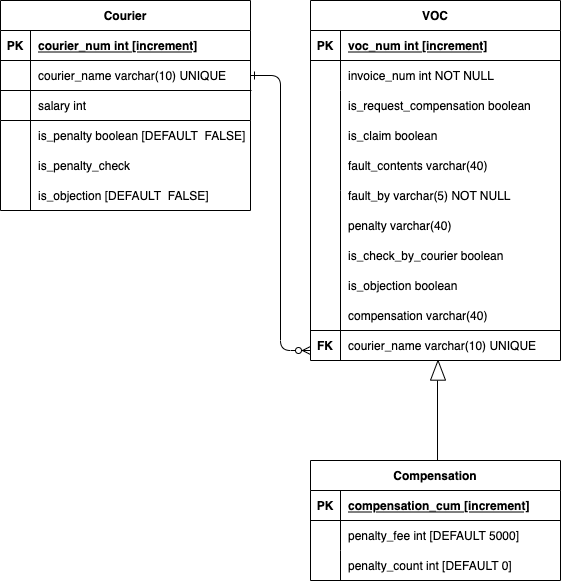

The diagram above was exported from draw.io. Its source (the exported page's mxGraphModel, read from the mxfile embedded in the PNG):
<mxGraphModel dx="1114" dy="646" grid="1" gridSize="10" guides="1" tooltips="1" connect="1" arrows="1" fold="1" page="1" pageScale="1" pageWidth="850" pageHeight="1100" math="0" shadow="0" extFonts="Permanent Marker^https://fonts.googleapis.com/css?family=Permanent+Marker">
  <root>
    <mxCell id="0" />
    <mxCell id="1" parent="0" />
    <mxCell id="C-vyLk0tnHw3VtMMgP7b-1" value="" style="edgeStyle=entityRelationEdgeStyle;endArrow=ERzeroToMany;startArrow=ERone;endFill=1;startFill=0;exitX=1;exitY=0.5;exitDx=0;exitDy=0;" parent="1" source="C-vyLk0tnHw3VtMMgP7b-6" edge="1">
      <mxGeometry width="100" height="100" relative="1" as="geometry">
        <mxPoint x="580" y="300" as="sourcePoint" />
        <mxPoint x="340" y="370" as="targetPoint" />
      </mxGeometry>
    </mxCell>
    <mxCell id="C-vyLk0tnHw3VtMMgP7b-2" value="Courier" style="shape=table;startSize=30;container=1;collapsible=1;childLayout=tableLayout;fixedRows=1;rowLines=0;fontStyle=1;align=center;resizeLast=1;" parent="1" vertex="1">
      <mxGeometry x="30" y="20" width="250" height="120" as="geometry" />
    </mxCell>
    <mxCell id="C-vyLk0tnHw3VtMMgP7b-3" value="" style="shape=partialRectangle;collapsible=0;dropTarget=0;pointerEvents=0;fillColor=none;points=[[0,0.5],[1,0.5]];portConstraint=eastwest;top=0;left=0;right=0;bottom=1;" parent="C-vyLk0tnHw3VtMMgP7b-2" vertex="1">
      <mxGeometry y="30" width="250" height="30" as="geometry" />
    </mxCell>
    <mxCell id="C-vyLk0tnHw3VtMMgP7b-4" value="PK" style="shape=partialRectangle;overflow=hidden;connectable=0;fillColor=none;top=0;left=0;bottom=0;right=0;fontStyle=1;" parent="C-vyLk0tnHw3VtMMgP7b-3" vertex="1">
      <mxGeometry width="30" height="30" as="geometry">
        <mxRectangle width="30" height="30" as="alternateBounds" />
      </mxGeometry>
    </mxCell>
    <mxCell id="C-vyLk0tnHw3VtMMgP7b-5" value="courier_num int [increment]" style="shape=partialRectangle;overflow=hidden;connectable=0;fillColor=none;top=0;left=0;bottom=0;right=0;align=left;spacingLeft=6;fontStyle=5;" parent="C-vyLk0tnHw3VtMMgP7b-3" vertex="1">
      <mxGeometry x="30" width="220" height="30" as="geometry">
        <mxRectangle width="220" height="30" as="alternateBounds" />
      </mxGeometry>
    </mxCell>
    <mxCell id="C-vyLk0tnHw3VtMMgP7b-6" value="" style="shape=partialRectangle;collapsible=0;dropTarget=0;pointerEvents=0;fillColor=none;points=[[0,0.5],[1,0.5]];portConstraint=eastwest;top=0;left=0;right=0;bottom=0;" parent="C-vyLk0tnHw3VtMMgP7b-2" vertex="1">
      <mxGeometry y="60" width="250" height="30" as="geometry" />
    </mxCell>
    <mxCell id="C-vyLk0tnHw3VtMMgP7b-7" value="" style="shape=partialRectangle;overflow=hidden;connectable=0;fillColor=none;top=0;left=0;bottom=0;right=0;" parent="C-vyLk0tnHw3VtMMgP7b-6" vertex="1">
      <mxGeometry width="30" height="30" as="geometry">
        <mxRectangle width="30" height="30" as="alternateBounds" />
      </mxGeometry>
    </mxCell>
    <mxCell id="C-vyLk0tnHw3VtMMgP7b-8" value="courier_name varchar(10) UNIQUE" style="shape=partialRectangle;overflow=hidden;connectable=0;fillColor=none;top=0;left=0;bottom=0;right=0;align=left;spacingLeft=6;" parent="C-vyLk0tnHw3VtMMgP7b-6" vertex="1">
      <mxGeometry x="30" width="220" height="30" as="geometry">
        <mxRectangle width="220" height="30" as="alternateBounds" />
      </mxGeometry>
    </mxCell>
    <mxCell id="C-vyLk0tnHw3VtMMgP7b-9" value="" style="shape=partialRectangle;collapsible=0;dropTarget=0;pointerEvents=0;fillColor=none;points=[[0,0.5],[1,0.5]];portConstraint=eastwest;top=0;left=0;right=0;bottom=0;" parent="C-vyLk0tnHw3VtMMgP7b-2" vertex="1">
      <mxGeometry y="90" width="250" height="30" as="geometry" />
    </mxCell>
    <mxCell id="C-vyLk0tnHw3VtMMgP7b-10" value="" style="shape=partialRectangle;overflow=hidden;connectable=0;fillColor=none;top=0;left=0;bottom=0;right=0;" parent="C-vyLk0tnHw3VtMMgP7b-9" vertex="1">
      <mxGeometry width="30" height="30" as="geometry">
        <mxRectangle width="30" height="30" as="alternateBounds" />
      </mxGeometry>
    </mxCell>
    <mxCell id="C-vyLk0tnHw3VtMMgP7b-11" value="salary int" style="shape=partialRectangle;overflow=hidden;connectable=0;fillColor=none;top=0;left=0;bottom=0;right=0;align=left;spacingLeft=6;" parent="C-vyLk0tnHw3VtMMgP7b-9" vertex="1">
      <mxGeometry x="30" width="220" height="30" as="geometry">
        <mxRectangle width="220" height="30" as="alternateBounds" />
      </mxGeometry>
    </mxCell>
    <mxCell id="C-vyLk0tnHw3VtMMgP7b-13" value="Compensation" style="shape=table;startSize=30;container=1;collapsible=1;childLayout=tableLayout;fixedRows=1;rowLines=0;fontStyle=1;align=center;resizeLast=1;" parent="1" vertex="1">
      <mxGeometry x="340" y="480" width="250" height="120" as="geometry" />
    </mxCell>
    <mxCell id="C-vyLk0tnHw3VtMMgP7b-14" value="" style="shape=partialRectangle;collapsible=0;dropTarget=0;pointerEvents=0;fillColor=none;points=[[0,0.5],[1,0.5]];portConstraint=eastwest;top=0;left=0;right=0;bottom=1;" parent="C-vyLk0tnHw3VtMMgP7b-13" vertex="1">
      <mxGeometry y="30" width="250" height="30" as="geometry" />
    </mxCell>
    <mxCell id="C-vyLk0tnHw3VtMMgP7b-15" value="PK" style="shape=partialRectangle;overflow=hidden;connectable=0;fillColor=none;top=0;left=0;bottom=0;right=0;fontStyle=1;" parent="C-vyLk0tnHw3VtMMgP7b-14" vertex="1">
      <mxGeometry width="30" height="30" as="geometry">
        <mxRectangle width="30" height="30" as="alternateBounds" />
      </mxGeometry>
    </mxCell>
    <mxCell id="C-vyLk0tnHw3VtMMgP7b-16" value="compensation_cum [increment]" style="shape=partialRectangle;overflow=hidden;connectable=0;fillColor=none;top=0;left=0;bottom=0;right=0;align=left;spacingLeft=6;fontStyle=5;" parent="C-vyLk0tnHw3VtMMgP7b-14" vertex="1">
      <mxGeometry x="30" width="220" height="30" as="geometry">
        <mxRectangle width="220" height="30" as="alternateBounds" />
      </mxGeometry>
    </mxCell>
    <mxCell id="C-vyLk0tnHw3VtMMgP7b-17" value="" style="shape=partialRectangle;collapsible=0;dropTarget=0;pointerEvents=0;fillColor=none;points=[[0,0.5],[1,0.5]];portConstraint=eastwest;top=0;left=0;right=0;bottom=0;" parent="C-vyLk0tnHw3VtMMgP7b-13" vertex="1">
      <mxGeometry y="60" width="250" height="30" as="geometry" />
    </mxCell>
    <mxCell id="C-vyLk0tnHw3VtMMgP7b-18" value="" style="shape=partialRectangle;overflow=hidden;connectable=0;fillColor=none;top=0;left=0;bottom=0;right=0;" parent="C-vyLk0tnHw3VtMMgP7b-17" vertex="1">
      <mxGeometry width="30" height="30" as="geometry">
        <mxRectangle width="30" height="30" as="alternateBounds" />
      </mxGeometry>
    </mxCell>
    <mxCell id="C-vyLk0tnHw3VtMMgP7b-19" value="penalty_fee int [DEFAULT 5000]" style="shape=partialRectangle;overflow=hidden;connectable=0;fillColor=none;top=0;left=0;bottom=0;right=0;align=left;spacingLeft=6;" parent="C-vyLk0tnHw3VtMMgP7b-17" vertex="1">
      <mxGeometry x="30" width="220" height="30" as="geometry">
        <mxRectangle width="220" height="30" as="alternateBounds" />
      </mxGeometry>
    </mxCell>
    <mxCell id="C-vyLk0tnHw3VtMMgP7b-20" value="" style="shape=partialRectangle;collapsible=0;dropTarget=0;pointerEvents=0;fillColor=none;points=[[0,0.5],[1,0.5]];portConstraint=eastwest;top=0;left=0;right=0;bottom=0;" parent="C-vyLk0tnHw3VtMMgP7b-13" vertex="1">
      <mxGeometry y="90" width="250" height="30" as="geometry" />
    </mxCell>
    <mxCell id="C-vyLk0tnHw3VtMMgP7b-21" value="" style="shape=partialRectangle;overflow=hidden;connectable=0;fillColor=none;top=0;left=0;bottom=0;right=0;" parent="C-vyLk0tnHw3VtMMgP7b-20" vertex="1">
      <mxGeometry width="30" height="30" as="geometry">
        <mxRectangle width="30" height="30" as="alternateBounds" />
      </mxGeometry>
    </mxCell>
    <mxCell id="C-vyLk0tnHw3VtMMgP7b-22" value="penalty_count int [DEFAULT 0]" style="shape=partialRectangle;overflow=hidden;connectable=0;fillColor=none;top=0;left=0;bottom=0;right=0;align=left;spacingLeft=6;" parent="C-vyLk0tnHw3VtMMgP7b-20" vertex="1">
      <mxGeometry x="30" width="220" height="30" as="geometry">
        <mxRectangle width="220" height="30" as="alternateBounds" />
      </mxGeometry>
    </mxCell>
    <mxCell id="C-vyLk0tnHw3VtMMgP7b-23" value="VOC" style="shape=table;startSize=30;container=1;collapsible=1;childLayout=tableLayout;fixedRows=1;rowLines=0;fontStyle=1;align=center;resizeLast=1;" parent="1" vertex="1">
      <mxGeometry x="340" y="20" width="250" height="360" as="geometry">
        <mxRectangle x="120" y="120" width="60" height="30" as="alternateBounds" />
      </mxGeometry>
    </mxCell>
    <mxCell id="C-vyLk0tnHw3VtMMgP7b-24" value="" style="shape=partialRectangle;collapsible=0;dropTarget=0;pointerEvents=0;fillColor=none;points=[[0,0.5],[1,0.5]];portConstraint=eastwest;top=0;left=0;right=0;bottom=1;" parent="C-vyLk0tnHw3VtMMgP7b-23" vertex="1">
      <mxGeometry y="30" width="250" height="30" as="geometry" />
    </mxCell>
    <mxCell id="C-vyLk0tnHw3VtMMgP7b-25" value="PK" style="shape=partialRectangle;overflow=hidden;connectable=0;fillColor=none;top=0;left=0;bottom=0;right=0;fontStyle=1;" parent="C-vyLk0tnHw3VtMMgP7b-24" vertex="1">
      <mxGeometry width="30" height="30" as="geometry">
        <mxRectangle width="30" height="30" as="alternateBounds" />
      </mxGeometry>
    </mxCell>
    <mxCell id="C-vyLk0tnHw3VtMMgP7b-26" value="voc_num int [increment]" style="shape=partialRectangle;overflow=hidden;connectable=0;fillColor=none;top=0;left=0;bottom=0;right=0;align=left;spacingLeft=6;fontStyle=5;" parent="C-vyLk0tnHw3VtMMgP7b-24" vertex="1">
      <mxGeometry x="30" width="220" height="30" as="geometry">
        <mxRectangle width="220" height="30" as="alternateBounds" />
      </mxGeometry>
    </mxCell>
    <mxCell id="C-vyLk0tnHw3VtMMgP7b-27" value="" style="shape=partialRectangle;collapsible=0;dropTarget=0;pointerEvents=0;fillColor=none;points=[[0,0.5],[1,0.5]];portConstraint=eastwest;top=0;left=0;right=0;bottom=0;" parent="C-vyLk0tnHw3VtMMgP7b-23" vertex="1">
      <mxGeometry y="60" width="250" height="30" as="geometry" />
    </mxCell>
    <mxCell id="C-vyLk0tnHw3VtMMgP7b-28" value="" style="shape=partialRectangle;overflow=hidden;connectable=0;fillColor=none;top=0;left=0;bottom=0;right=0;" parent="C-vyLk0tnHw3VtMMgP7b-27" vertex="1">
      <mxGeometry width="30" height="30" as="geometry">
        <mxRectangle width="30" height="30" as="alternateBounds" />
      </mxGeometry>
    </mxCell>
    <mxCell id="C-vyLk0tnHw3VtMMgP7b-29" value="invoice_num int NOT NULL" style="shape=partialRectangle;overflow=hidden;connectable=0;fillColor=none;top=0;left=0;bottom=0;right=0;align=left;spacingLeft=6;" parent="C-vyLk0tnHw3VtMMgP7b-27" vertex="1">
      <mxGeometry x="30" width="220" height="30" as="geometry">
        <mxRectangle width="220" height="30" as="alternateBounds" />
      </mxGeometry>
    </mxCell>
    <mxCell id="IZ6Qc36CL715I3pr7DwO-14" value="" style="endArrow=none;html=1;rounded=0;" edge="1" parent="1">
      <mxGeometry width="50" height="50" relative="1" as="geometry">
        <mxPoint x="370" y="210" as="sourcePoint" />
        <mxPoint x="370" y="110" as="targetPoint" />
      </mxGeometry>
    </mxCell>
    <mxCell id="IZ6Qc36CL715I3pr7DwO-20" value="is_claim boolean " style="shape=partialRectangle;overflow=hidden;connectable=0;fillColor=none;top=0;left=0;bottom=0;right=0;align=left;spacingLeft=6;" vertex="1" parent="1">
      <mxGeometry x="370" y="140" width="220" height="30" as="geometry">
        <mxRectangle width="220" height="30" as="alternateBounds" />
      </mxGeometry>
    </mxCell>
    <mxCell id="IZ6Qc36CL715I3pr7DwO-21" value="is_request_compensation boolean" style="shape=partialRectangle;overflow=hidden;connectable=0;fillColor=none;top=0;left=0;bottom=0;right=0;align=left;spacingLeft=6;" vertex="1" parent="1">
      <mxGeometry x="370" y="110" width="220" height="30" as="geometry">
        <mxRectangle width="220" height="30" as="alternateBounds" />
      </mxGeometry>
    </mxCell>
    <mxCell id="IZ6Qc36CL715I3pr7DwO-22" value="fault_contents varchar(40)" style="shape=partialRectangle;overflow=hidden;connectable=0;fillColor=none;top=0;left=0;bottom=0;right=0;align=left;spacingLeft=6;" vertex="1" parent="1">
      <mxGeometry x="370" y="170" width="220" height="30" as="geometry">
        <mxRectangle width="220" height="30" as="alternateBounds" />
      </mxGeometry>
    </mxCell>
    <mxCell id="IZ6Qc36CL715I3pr7DwO-23" value="fault_by varchar(5) NOT NULL" style="shape=partialRectangle;overflow=hidden;connectable=0;fillColor=none;top=0;left=0;bottom=0;right=0;align=left;spacingLeft=6;" vertex="1" parent="1">
      <mxGeometry x="370" y="200" width="220" height="30" as="geometry">
        <mxRectangle width="220" height="30" as="alternateBounds" />
      </mxGeometry>
    </mxCell>
    <mxCell id="IZ6Qc36CL715I3pr7DwO-24" value="penalty varchar(40)" style="shape=partialRectangle;overflow=hidden;connectable=0;fillColor=none;top=0;left=0;bottom=0;right=0;align=left;spacingLeft=6;" vertex="1" parent="1">
      <mxGeometry x="370" y="230" width="220" height="30" as="geometry">
        <mxRectangle width="220" height="30" as="alternateBounds" />
      </mxGeometry>
    </mxCell>
    <mxCell id="IZ6Qc36CL715I3pr7DwO-25" value="is_check_by_courier boolean" style="shape=partialRectangle;overflow=hidden;connectable=0;fillColor=none;top=0;left=0;bottom=0;right=0;align=left;spacingLeft=6;" vertex="1" parent="1">
      <mxGeometry x="370" y="260" width="220" height="30" as="geometry">
        <mxRectangle width="220" height="30" as="alternateBounds" />
      </mxGeometry>
    </mxCell>
    <mxCell id="IZ6Qc36CL715I3pr7DwO-26" value="is_objection boolean" style="shape=partialRectangle;overflow=hidden;connectable=0;fillColor=none;top=0;left=0;bottom=0;right=0;align=left;spacingLeft=6;" vertex="1" parent="1">
      <mxGeometry x="370" y="290" width="220" height="30" as="geometry">
        <mxRectangle width="220" height="30" as="alternateBounds" />
      </mxGeometry>
    </mxCell>
    <mxCell id="IZ6Qc36CL715I3pr7DwO-27" value="" style="endArrow=none;html=1;rounded=0;" edge="1" parent="1">
      <mxGeometry width="50" height="50" relative="1" as="geometry">
        <mxPoint x="370" y="380" as="sourcePoint" />
        <mxPoint x="370" y="210" as="targetPoint" />
      </mxGeometry>
    </mxCell>
    <mxCell id="IZ6Qc36CL715I3pr7DwO-31" value="compensation varchar(40)" style="shape=partialRectangle;overflow=hidden;connectable=0;fillColor=none;top=0;left=0;bottom=0;right=0;align=left;spacingLeft=6;" vertex="1" parent="1">
      <mxGeometry x="370" y="320" width="220" height="30" as="geometry">
        <mxRectangle width="220" height="30" as="alternateBounds" />
      </mxGeometry>
    </mxCell>
    <mxCell id="IZ6Qc36CL715I3pr7DwO-32" value="courier_name varchar(10) UNIQUE" style="shape=partialRectangle;overflow=hidden;connectable=0;fillColor=none;top=0;left=0;bottom=0;right=0;align=left;spacingLeft=6;" vertex="1" parent="1">
      <mxGeometry x="370" y="350" width="220" height="30" as="geometry">
        <mxRectangle width="220" height="30" as="alternateBounds" />
      </mxGeometry>
    </mxCell>
    <mxCell id="IZ6Qc36CL715I3pr7DwO-36" value="" style="endArrow=none;html=1;rounded=0;" edge="1" parent="1">
      <mxGeometry width="50" height="50" relative="1" as="geometry">
        <mxPoint x="340" y="350" as="sourcePoint" />
        <mxPoint x="590" y="350" as="targetPoint" />
      </mxGeometry>
    </mxCell>
    <mxCell id="IZ6Qc36CL715I3pr7DwO-37" value="FK" style="shape=partialRectangle;overflow=hidden;connectable=0;fillColor=none;top=0;left=0;bottom=0;right=0;fontStyle=1;" vertex="1" parent="1">
      <mxGeometry x="340" y="350" width="30" height="30" as="geometry">
        <mxRectangle width="30" height="30" as="alternateBounds" />
      </mxGeometry>
    </mxCell>
    <mxCell id="IZ6Qc36CL715I3pr7DwO-49" value="" style="shape=partialRectangle;collapsible=0;dropTarget=0;pointerEvents=0;fillColor=none;points=[[0,0.5],[1,0.5]];portConstraint=eastwest;top=0;left=0;right=0;bottom=0;" vertex="1" parent="1">
      <mxGeometry x="30" y="170" width="250" height="30" as="geometry" />
    </mxCell>
    <mxCell id="IZ6Qc36CL715I3pr7DwO-50" value="" style="shape=partialRectangle;overflow=hidden;connectable=0;fillColor=none;top=0;left=0;bottom=0;right=0;" vertex="1" parent="IZ6Qc36CL715I3pr7DwO-49">
      <mxGeometry width="30" height="30" as="geometry">
        <mxRectangle width="30" height="30" as="alternateBounds" />
      </mxGeometry>
    </mxCell>
    <mxCell id="IZ6Qc36CL715I3pr7DwO-51" value="" style="shape=partialRectangle;overflow=hidden;connectable=0;fillColor=none;top=0;left=0;bottom=0;right=0;align=left;spacingLeft=6;" vertex="1" parent="IZ6Qc36CL715I3pr7DwO-49">
      <mxGeometry x="30" width="220" height="30" as="geometry">
        <mxRectangle width="220" height="30" as="alternateBounds" />
      </mxGeometry>
    </mxCell>
    <mxCell id="IZ6Qc36CL715I3pr7DwO-55" value="" style="shape=partialRectangle;collapsible=0;dropTarget=0;pointerEvents=0;fillColor=none;points=[[0,0.5],[1,0.5]];portConstraint=eastwest;top=0;left=0;right=0;bottom=0;" vertex="1" parent="1">
      <mxGeometry x="30" y="200" width="250" height="30" as="geometry" />
    </mxCell>
    <mxCell id="IZ6Qc36CL715I3pr7DwO-56" value="" style="shape=partialRectangle;overflow=hidden;connectable=0;fillColor=none;top=0;left=0;bottom=0;right=0;" vertex="1" parent="IZ6Qc36CL715I3pr7DwO-55">
      <mxGeometry width="30" height="30" as="geometry">
        <mxRectangle width="30" height="30" as="alternateBounds" />
      </mxGeometry>
    </mxCell>
    <mxCell id="IZ6Qc36CL715I3pr7DwO-57" value="" style="shape=partialRectangle;overflow=hidden;connectable=0;fillColor=none;top=0;left=0;bottom=0;right=0;align=left;spacingLeft=6;" vertex="1" parent="IZ6Qc36CL715I3pr7DwO-55">
      <mxGeometry x="30" width="220" height="30" as="geometry">
        <mxRectangle width="220" height="30" as="alternateBounds" />
      </mxGeometry>
    </mxCell>
    <mxCell id="IZ6Qc36CL715I3pr7DwO-61" value="" style="endArrow=none;html=1;rounded=0;" edge="1" parent="1">
      <mxGeometry width="50" height="50" relative="1" as="geometry">
        <mxPoint x="60" y="230" as="sourcePoint" />
        <mxPoint x="60" y="140" as="targetPoint" />
      </mxGeometry>
    </mxCell>
    <mxCell id="IZ6Qc36CL715I3pr7DwO-62" value="" style="endArrow=none;html=1;rounded=0;" edge="1" parent="1">
      <mxGeometry width="50" height="50" relative="1" as="geometry">
        <mxPoint x="30" y="230" as="sourcePoint" />
        <mxPoint x="30" y="140" as="targetPoint" />
      </mxGeometry>
    </mxCell>
    <mxCell id="IZ6Qc36CL715I3pr7DwO-63" value="" style="endArrow=none;html=1;rounded=0;" edge="1" parent="1">
      <mxGeometry width="50" height="50" relative="1" as="geometry">
        <mxPoint x="30" y="230" as="sourcePoint" />
        <mxPoint x="280" y="230" as="targetPoint" />
      </mxGeometry>
    </mxCell>
    <mxCell id="IZ6Qc36CL715I3pr7DwO-64" value="" style="endArrow=none;html=1;rounded=0;" edge="1" parent="1">
      <mxGeometry width="50" height="50" relative="1" as="geometry">
        <mxPoint x="280" y="230" as="sourcePoint" />
        <mxPoint x="280" y="140" as="targetPoint" />
      </mxGeometry>
    </mxCell>
    <mxCell id="IZ6Qc36CL715I3pr7DwO-65" value="" style="endArrow=none;html=1;rounded=0;entryX=1.004;entryY=0;entryDx=0;entryDy=0;entryPerimeter=0;" edge="1" parent="1" target="C-vyLk0tnHw3VtMMgP7b-9">
      <mxGeometry width="50" height="50" relative="1" as="geometry">
        <mxPoint x="30" y="110" as="sourcePoint" />
        <mxPoint x="80" y="60" as="targetPoint" />
      </mxGeometry>
    </mxCell>
    <mxCell id="IZ6Qc36CL715I3pr7DwO-66" value="is_penalty boolean [DEFAULT  FALSE]" style="shape=partialRectangle;overflow=hidden;connectable=0;fillColor=none;top=0;left=0;bottom=0;right=0;align=left;spacingLeft=6;" vertex="1" parent="1">
      <mxGeometry x="60" y="140" width="220" height="30" as="geometry">
        <mxRectangle width="220" height="30" as="alternateBounds" />
      </mxGeometry>
    </mxCell>
    <mxCell id="IZ6Qc36CL715I3pr7DwO-67" value="is_penalty_check" style="shape=partialRectangle;overflow=hidden;connectable=0;fillColor=none;top=0;left=0;bottom=0;right=0;align=left;spacingLeft=6;" vertex="1" parent="1">
      <mxGeometry x="60" y="170" width="220" height="30" as="geometry">
        <mxRectangle width="220" height="30" as="alternateBounds" />
      </mxGeometry>
    </mxCell>
    <mxCell id="IZ6Qc36CL715I3pr7DwO-69" value="is_objection [DEFAULT  FALSE]" style="shape=partialRectangle;overflow=hidden;connectable=0;fillColor=none;top=0;left=0;bottom=0;right=0;align=left;spacingLeft=6;" vertex="1" parent="1">
      <mxGeometry x="60" y="200" width="220" height="30" as="geometry">
        <mxRectangle width="220" height="30" as="alternateBounds" />
      </mxGeometry>
    </mxCell>
    <mxCell id="IZ6Qc36CL715I3pr7DwO-71" value="" style="triangle;whiteSpace=wrap;html=1;rotation=-90;" vertex="1" parent="1">
      <mxGeometry x="457.66" y="382.35" width="19.69" height="14.99" as="geometry" />
    </mxCell>
    <mxCell id="IZ6Qc36CL715I3pr7DwO-75" value="" style="endArrow=none;html=1;rounded=0;" edge="1" parent="1">
      <mxGeometry width="50" height="50" relative="1" as="geometry">
        <mxPoint x="467.01" y="480" as="sourcePoint" />
        <mxPoint x="467" y="400" as="targetPoint" />
      </mxGeometry>
    </mxCell>
  </root>
</mxGraphModel>